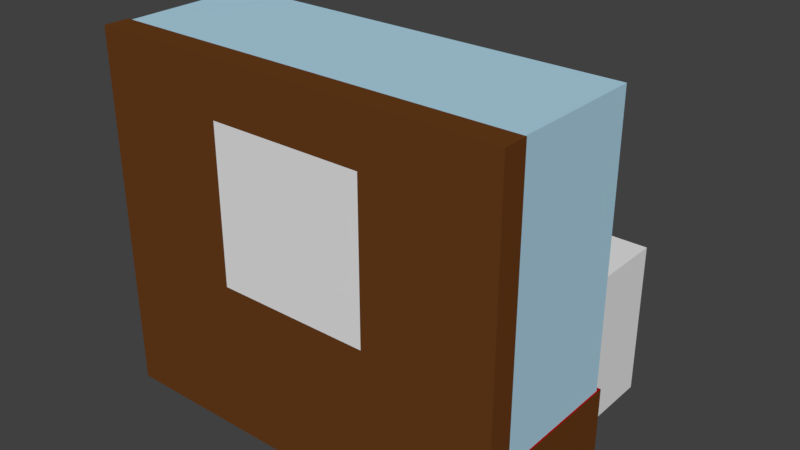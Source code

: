 # Source: montre_oekser.blend  (saved by Blender 2.78.0; exported with 4.5.12 LTS)
import bpy
from mathutils import Matrix  # noqa: F401  (used for matrix-valued properties, if any)

bpy.ops.wm.read_factory_settings(use_empty=True)
scene = bpy.context.scene
scene.name = 'Scene'

# ---- collections
col_collection_1 = bpy.data.collections.new('Collection 1'); scene.collection.children.link(col_collection_1)

# ---- materials (node trees are filled in below, after node groups)
mat_material_003 = bpy.data.materials.new('Material.003')
mat_material_003.alpha_threshold = 0.0
mat_material_003.use_transparent_shadow = False
mat_material_003.roughness = 0.5
mat_leather = bpy.data.materials.new('Leather')
mat_leather.alpha_threshold = 0.0
mat_leather.use_transparent_shadow = False
mat_leather.diffuse_color = (0.06998, 0.0195, 0.005453, 1.0)
mat_leather.roughness = 0.5
mat_metal = bpy.data.materials.new('Metal')
mat_metal.alpha_threshold = 0.0
mat_metal.use_transparent_shadow = False
mat_metal.preview_render_type = 'CUBE'
mat_metal.diffuse_color = (0.6152, 0.6152, 0.6152, 1.0)
mat_metal.roughness = 0.5
mat_metal.specular_intensity = 1.0
mat_material_001 = bpy.data.materials.new('Material.001')
mat_material_001.alpha_threshold = 0.0
mat_material_001.use_transparent_shadow = False
mat_material_001.diffuse_color = (0.4318, 0.6662, 0.8, 1.0)
mat_material_001.roughness = 0.5
mat_material = bpy.data.materials.new('Material')
mat_material.alpha_threshold = 0.0
mat_material.use_transparent_shadow = False
mat_material.diffuse_color = (0.1376, 0.04611, 0.01058, 1.0)
mat_material.roughness = 0.5
mat_material.line_color = (0.0, 0.0, 0.0, 1.0)
mat_material_002 = bpy.data.materials.new('Material.002')
mat_material_002.alpha_threshold = 0.0
mat_material_002.use_transparent_shadow = False
mat_material_002.diffuse_color = (0.3757, 0.0, 0.001274, 1.0)
mat_material_002.roughness = 0.5
mat_material_002.line_color = (0.0, 0.0, 0.0, 1.0)

# ---- material node trees

# ---- world
world_world = bpy.data.worlds.new('World'); scene.world = world_world
world_world.color = (0.05088, 0.05088, 0.05088)
world_world.use_sun_shadow = False
world_world.sun_shadow_jitter_overblur = 0.0
world_world.cycles.sampling_method = 'MANUAL'

# ---- meshes
me_cube_003 = bpy.data.meshes.new('Cube.003')
me_cube_003.from_pydata([(-1.0, -1.0, -1.0), (-1.0, -1.0, 1.0), (-1.0, 1.0, -1.0), (-1.0, 1.0, 1.0), (1.0, -1.0, -1.0), (1.0, -1.0, 1.0), (1.0, 1.0, -1.0), (1.0, 1.0, 1.0)], [], [(0, 1, 3, 2), (2, 3, 7, 6), (6, 7, 5, 4), (4, 5, 1, 0), (2, 6, 4, 0), (7, 3, 1, 5)])
me_cube_003.use_remesh_preserve_volume = False
me_cube_003.use_remesh_preserve_attributes = False
me_cube_003.use_mirror_vertex_groups = False
me_cube_003.update()
me_plane_001 = bpy.data.meshes.new('Plane.001')
me_plane_001.from_pydata([(-3.063, 0.1268, 1.306), (0.3019, 0.1268, 1.306), (-3.063, 0.1268, -0.9677), (0.3019, 0.1268, -0.9677)], [], [(0, 1, 3, 2)])
_uv = me_plane_001.uv_layers.new(name='UVMap')
_uv.uv.foreach_set('vector', [8.218e-05, 8.218e-05, 0.9999, 8.218e-05, 0.9999, 0.9955, 8.218e-05, 0.9955])
me_plane_001.materials.append(mat_material_003)
me_plane_001.use_remesh_preserve_volume = False
me_plane_001.use_remesh_preserve_attributes = False
me_plane_001.use_mirror_vertex_groups = False
me_plane_001.update()
me_cylinder = bpy.data.meshes.new('Cylinder')
me_cylinder.from_pydata([(0.0, 1.0, -1.0), (0.0, 1.0, 1.0), (0.3827, 0.9239, -1.0), (0.3827, 0.9239, 1.0), (0.7071, 0.7071, -1.0), (0.7071, 0.7071, 1.0), (0.9239, 0.3827, -1.0), (0.9239, 0.3827, 1.0), (1.0, -4.371e-08, -1.0), (1.0, -4.371e-08, 1.0), (0.9239, -0.3827, -1.0), (0.9239, -0.3827, 1.0), (0.7071, -0.7071, -1.0), (0.7071, -0.7071, 1.0), (0.3827, -0.9239, -1.0), (0.3827, -0.9239, 1.0), (1.51e-07, -1.0, -1.0), (1.51e-07, -1.0, 1.0), (-0.3827, -0.9239, -1.0), (-0.3827, -0.9239, 1.0), (-0.7071, -0.7071, -1.0), (-0.7071, -0.7071, 1.0), (-0.9239, -0.3827, -1.0), (-0.9239, -0.3827, 1.0), (-1.0, 1.192e-08, -1.0), (-1.0, 1.192e-08, 1.0), (-0.9239, 0.3827, -1.0), (-0.9239, 0.3827, 1.0), (-0.7071, 0.7071, -1.0), (-0.7071, 0.7071, 1.0), (-0.3827, 0.9239, -1.0), (-0.3827, 0.9239, 1.0)], [], [(0, 1, 3, 2), (2, 3, 5, 4), (4, 5, 7, 6), (6, 7, 9, 8), (8, 9, 11, 10), (10, 11, 13, 12), (12, 13, 15, 14), (14, 15, 17, 16), (16, 17, 19, 18), (18, 19, 21, 20), (20, 21, 23, 22), (22, 23, 25, 24), (24, 25, 27, 26), (26, 27, 29, 28), (3, 1, 31, 29, 27, 25, 23, 21, 19, 17, 15, 13, 11, 9, 7, 5), (28, 29, 31, 30), (30, 31, 1, 0), (0, 2, 4, 6, 8, 10, 12, 14, 16, 18, 20, 22, 24, 26, 28, 30)])
me_cylinder.materials.append(mat_leather)
me_cylinder.use_remesh_preserve_volume = False
me_cylinder.use_remesh_preserve_attributes = False
me_cylinder.use_mirror_vertex_groups = False
me_cylinder.update()
me_cube_002 = bpy.data.meshes.new('Cube.002')
me_cube_002.from_pydata([(0.8835, -0.5168, -0.2572), (0.8835, -0.5168, 0.1622), (0.8835, 0.5168, -0.2572), (0.8835, 0.5168, 0.1622), (1.0, 0.0, -0.2572), (1.0, 0.0, 0.1622), (1.0, 0.0, -0.2572), (1.0, 0.0, 0.1622), (0.6574, -0.2521, -0.2572), (0.6574, -0.2521, 0.1622), (0.6574, 0.2521, -0.2572), (0.6574, 0.2521, 0.1622), (0.4358, -0.1364, -0.3178), (0.4358, -0.1364, 0.2228), (0.4358, 0.1364, -0.3178), (0.4358, 0.1364, 0.2228), (0.2623, -0.1364, -0.4247), (0.2623, -0.1364, 0.4247), (0.2623, 0.1364, -0.4247), (0.2623, 0.1364, 0.4247), (0.138, -0.1678, -0.731), (0.138, -0.1678, 0.731), (0.138, 0.1678, -0.731), (0.138, 0.1678, 0.731), (0.0434, -3.379e-09, -1.134), (0.0434, -3.379e-09, 1.134), (0.0434, -3.379e-09, -1.134), (0.0434, -3.379e-09, 1.134), (-0.07223, 0.0, -0.7462), (-0.07223, 0.0, 0.7462), (-0.07223, 0.0, -0.7462), (-0.07223, 0.0, 0.7462), (0.8835, -0.5168, -0.1524), (0.8835, -0.5168, -0.0475), (0.8835, -0.5168, 0.05738), (0.8835, 0.5168, 0.05738), (0.8835, 0.5168, -0.0475), (0.8835, 0.5168, -0.1524), (1.0, 0.0, 0.05738), (1.0, 0.0, -0.0475), (1.0, 0.0, -0.1524), (1.0, 0.0, 0.05738), (1.0, 0.0, -0.0475), (1.0, 0.0, -0.1524), (0.6574, -0.2521, -0.1524), (0.6574, -0.2521, -0.0475), (0.6574, -0.2521, 0.05738), (0.6574, 0.2521, 0.05738), (0.6574, 0.2521, -0.0475), (0.6574, 0.2521, -0.1524), (0.4358, -0.1364, -0.1827), (0.4358, -0.1364, -0.0475), (0.4358, -0.1364, 0.08767), (0.4358, 0.1364, 0.08767), (0.4358, 0.1364, -0.0475), (0.4358, 0.1364, -0.1827), (0.2623, -0.1364, -0.2123), (0.2623, -0.1364, 0.0), (0.2623, -0.1364, 0.2123), (0.2623, 0.1364, 0.2123), (0.2623, 0.1364, 0.0), (0.2623, 0.1364, -0.2123), (0.138, -0.1678, -0.4976), (0.138, -0.1678, 2.98e-08), (0.138, -0.1678, 0.4976), (0.138, 0.1678, 0.4976), (0.138, 0.1678, -2.98e-08), (0.138, 0.1678, -0.4976), (0.0434, -0.09073, -0.906), (0.0434, -0.09073, 5.96e-08), (0.0434, -0.09073, 0.906), (0.0434, 0.09073, 0.906), (0.0434, 0.09073, -5.96e-08), (0.0434, 0.09073, -0.906), (-0.1277, 0.0, -0.3731), (-0.1277, 0.0, 2.98e-08), (-0.1277, 0.0, 0.3731), (-0.1277, 0.0, 0.3731), (-0.1277, 0.0, -2.98e-08), (-0.1277, 0.0, -0.3731)], [], [(1, 3, 11, 9), (35, 3, 7, 38), (38, 7, 5, 41), (41, 5, 1, 34), (2, 6, 4, 0), (7, 3, 1, 5), (49, 10, 14, 55), (2, 0, 8, 10), (37, 2, 10, 49), (34, 1, 9, 46), (52, 13, 17, 58), (46, 9, 13, 52), (9, 11, 15, 13), (10, 8, 12, 14), (17, 19, 23, 21), (13, 15, 19, 17), (14, 12, 16, 18), (55, 14, 18, 61), (67, 22, 26, 73), (18, 16, 20, 22), (61, 18, 22, 67), (58, 17, 21, 64), (25, 27, 31, 29), (64, 21, 25, 70), (21, 23, 27, 25), (22, 20, 24, 26), (76, 29, 31, 77), (26, 24, 28, 30), (73, 26, 30, 79), (70, 25, 29, 76), (24, 68, 74, 28), (68, 69, 75, 74), (69, 70, 76, 75), (27, 71, 77, 31), (71, 72, 78, 77), (72, 73, 79, 78), (28, 74, 79, 30), (74, 75, 78, 79), (75, 76, 77, 78), (20, 62, 68, 24), (62, 63, 69, 68), (63, 64, 70, 69), (16, 56, 62, 20), (56, 57, 63, 62), (57, 58, 64, 63), (19, 59, 65, 23), (59, 60, 66, 65), (60, 61, 67, 66), (23, 65, 71, 27), (65, 66, 72, 71), (66, 67, 73, 72), (15, 53, 59, 19), (53, 54, 60, 59), (54, 55, 61, 60), (8, 44, 50, 12), (44, 45, 51, 50), (45, 46, 52, 51), (12, 50, 56, 16), (50, 51, 57, 56), (51, 52, 58, 57), (0, 32, 44, 8), (32, 33, 45, 44), (33, 34, 46, 45), (3, 35, 47, 11), (35, 36, 48, 47), (36, 37, 49, 48), (11, 47, 53, 15), (47, 48, 54, 53), (48, 49, 55, 54), (4, 43, 32, 0), (43, 42, 33, 32), (42, 41, 34, 33), (6, 40, 43, 4), (40, 39, 42, 43), (39, 38, 41, 42), (2, 37, 40, 6), (37, 36, 39, 40), (36, 35, 38, 39)])
me_cube_002.materials.append(mat_metal)
me_cube_002.use_remesh_preserve_volume = False
me_cube_002.use_remesh_preserve_attributes = False
me_cube_002.use_mirror_vertex_groups = False
me_cube_002.update()
me_plane = bpy.data.meshes.new('Plane')
me_plane.from_pydata([(-1.0, -1.0, 0.0), (1.0, -1.0, 0.0), (-1.0, 1.0, 0.0), (1.0, 1.0, 0.0)], [], [(0, 1, 3, 2)])
me_plane.use_remesh_preserve_volume = False
me_plane.use_remesh_preserve_attributes = False
me_plane.use_mirror_vertex_groups = False
me_plane.update()
me_cube = bpy.data.meshes.new('Cube')
me_cube.from_pydata([(1.0, 1.0, -1.0), (1.0, -1.0, -1.0), (-1.0, -1.0, -1.0), (-1.0, 1.0, -1.0), (1.0, 1.0, 0.3994), (1.0, -1.0, 0.3994), (-1.0, -1.0, 0.3994), (-1.0, 1.0, 0.3994)], [], [(0, 1, 2, 3), (4, 7, 6, 5), (0, 4, 5, 1), (1, 5, 6, 2), (2, 6, 7, 3), (4, 0, 3, 7)])
me_cube.materials.append(mat_material_001)
me_cube.use_remesh_preserve_volume = False
me_cube.use_remesh_preserve_attributes = False
me_cube.use_mirror_vertex_groups = False
me_cube.update()
me_cube_023 = bpy.data.meshes.new('Cube.023')
me_cube_023.from_pydata([(-1.0, -1.0, -0.1183), (-1.0, -1.0, 1.0), (-1.0, 1.0, -0.1183), (-1.0, 1.0, 1.0), (1.0, -1.0, -0.1183), (1.0, -1.0, 1.0), (1.0, 1.0, -0.1183), (1.0, 1.0, 1.0)], [], [(0, 1, 3, 2), (2, 3, 7, 6), (6, 7, 5, 4), (4, 5, 1, 0), (2, 6, 4, 0), (7, 3, 1, 5)])
me_cube_023.polygons.foreach_set('material_index', [0, 0, 0, 0, 0, 1])
me_cube_023.materials.append(mat_material)
me_cube_023.materials.append(mat_material_002)
me_cube_023.use_remesh_preserve_volume = False
me_cube_023.use_remesh_preserve_attributes = False
me_cube_023.use_mirror_vertex_groups = False
me_cube_023.update()
me_cube_001 = bpy.data.meshes.new('Cube.001')
me_cube_001.from_pydata([(-1.0, -1.0, -1.032), (-1.0, -1.0, 0.405), (-1.0, 1.0, -1.032), (-1.0, 1.0, 0.405), (1.0, -1.0, -1.032), (1.0, -1.0, 0.405), (1.0, 1.0, -1.032), (1.0, 1.0, 0.405)], [], [(0, 1, 3, 2), (2, 3, 7, 6), (6, 7, 5, 4), (4, 5, 1, 0), (2, 6, 4, 0), (7, 3, 1, 5)])
me_cube_001.materials.append(mat_material)
me_cube_001.use_remesh_preserve_volume = False
me_cube_001.use_remesh_preserve_attributes = False
me_cube_001.use_mirror_vertex_groups = False
me_cube_001.update()

# ---- objects
ob_front_zone = bpy.data.objects.new('front.zone', me_cube_003)
ob_plane = bpy.data.objects.new('Plane', me_plane_001)
ob_cylinder_002 = bpy.data.objects.new('Cylinder.002', me_cylinder)
ob_cube_003 = bpy.data.objects.new('Cube.003', me_cube_002)
ob_cube_002 = bpy.data.objects.new('Cube.002', me_cube_002)
ob_cylinder_001 = bpy.data.objects.new('Cylinder.001', me_cylinder)
ob_cylinder = bpy.data.objects.new('Cylinder', me_cylinder)
ob_cube = bpy.data.objects.new('Cube', me_cube_002)
ob_snap = bpy.data.objects.new('snap', me_plane)
ob_glass_001 = bpy.data.objects.new('glass.001', me_cube)
ob_cube_006 = bpy.data.objects.new('Cube.006', me_cube_023)
ob_cube_001 = bpy.data.objects.new('Cube.001', me_cube_001)

# ---- transforms, parenting, visibility, modifiers, constraints
ob_front_zone.location = (0.1325, 1.937, 1.027)
ob_front_zone.scale = (2.238, 0.7784, 1.0)
ob_front_zone.lineart.crease_threshold = 0.0
ob_plane.location = (-1.22, -0.7915, 3.108)
ob_plane.rotation_euler = (-0.0, 3.142, -0.0)
ob_plane.scale = (0.8772, 1.0, 1.0)
ob_plane.lineart.crease_threshold = 0.0
ob_cylinder_002.location = (-0.9649, 0.08258, 1.096)
ob_cylinder_002.rotation_euler = (1.571, -0.0, -0.7854)
ob_cylinder_002.scale = (0.03746, 0.03746, 0.7845)
ob_cylinder_002.lineart.crease_threshold = 0.0
ob_cube_003.location = (-1.687, -0.04611, 1.096)
ob_cube_003.rotation_euler = (1.571, -0.0, -0.7854)
ob_cube_003.scale = (0.4896, 0.09561, 0.2759)
ob_cube_003.lineart.crease_threshold = 0.0
ob_cube_002.location = (-0.4752, -0.04611, 1.096)
ob_cube_002.rotation_euler = (1.571, -0.0, -0.7854)
ob_cube_002.scale = (0.4896, 0.09561, 0.2759)
ob_cube_002.lineart.crease_threshold = 0.0
ob_cylinder_001.location = (0.2465, 0.08258, 1.096)
ob_cylinder_001.rotation_euler = (1.571, -0.0, -0.7854)
ob_cylinder_001.scale = (0.03746, 0.03746, 0.7845)
ob_cylinder_001.lineart.crease_threshold = 0.0
ob_cylinder.location = (1.373, 0.08258, 1.096)
ob_cylinder.rotation_euler = (1.571, -0.0, -0.7854)
ob_cylinder.scale = (0.03746, 0.03746, 0.7845)
ob_cylinder.lineart.crease_threshold = 0.0
ob_cube.location = (0.6517, -0.04611, 1.096)
ob_cube.rotation_euler = (1.571, -0.0, -0.7854)
ob_cube.scale = (0.4896, 0.09561, 0.2759)
ob_cube.lineart.crease_threshold = 0.0
ob_snap.location = (0.1572, -1.015, 2.96)
ob_snap.rotation_euler = (4.712, -0.0, 3.142)
ob_snap.lineart.crease_threshold = 0.0
ob_glass_001.location = (0.1262, 0.1078, 3.352)
ob_glass_001.rotation_euler = (0.0, -0.0, 3.142)
ob_glass_001.scale = (2.645, 0.9432, 3.214)
ob_glass_001.lock_rotations_4d = False
ob_glass_001.empty_display_type = 'ARROWS'
ob_glass_001.lineart.crease_threshold = 0.0
ob_cube_006.location = (0.1234, 0.1666, 0.1205)
ob_cube_006.rotation_euler = (0.0, 0.0, 6.283)
ob_cube_006.scale = (2.666, 0.9432, 0.9432)
ob_cube_006.lineart.crease_threshold = 0.0
ob_cube_001.location = (0.1262, -0.8488, 3.339)
ob_cube_001.rotation_euler = (0.0, -0.0, 3.142)
ob_cube_001.scale = (2.676, 0.1601, 3.235)
ob_cube_001.lineart.crease_threshold = 0.0

# ---- collection membership
col_collection_1.objects.link(ob_front_zone)
col_collection_1.objects.link(ob_plane)
col_collection_1.objects.link(ob_cylinder_002)
col_collection_1.objects.link(ob_cube_003)
col_collection_1.objects.link(ob_cube_002)
col_collection_1.objects.link(ob_cylinder_001)
col_collection_1.objects.link(ob_cylinder)
col_collection_1.objects.link(ob_cube)
col_collection_1.objects.link(ob_snap)
col_collection_1.objects.link(ob_glass_001)
col_collection_1.objects.link(ob_cube_006)
col_collection_1.objects.link(ob_cube_001)

# ---- scene / render settings (as saved in the file)
scene.frame_start = 1; scene.frame_end = 250; scene.frame_set(1)
scene.render.engine = 'BLENDER_EEVEE_NEXT'
scene.render.resolution_percentage = 50
scene.render.dither_intensity = 0.0
scene.cycles.use_denoising = False
scene.cycles.samples = 128
scene.cycles.sampling_pattern = 'TABULATED_SOBOL'
scene.cycles.light_sampling_threshold = 0.0
scene.cycles.use_adaptive_sampling = False
scene.cycles.use_light_tree = False
scene.cycles.blur_glossy = 0.0
scene.cycles.sample_clamp_indirect = 0.0
scene.view_settings.view_transform = 'Standard'
bpy.context.view_layer.update()

# ---- added for rendering (the .blend has no active camera and no usable light): camera, sun
cam_auto = bpy.data.cameras.new('AutoCamera')
cam_auto.lens = 50.0
cam_auto.sensor_width = 36.0
cam_auto.clip_end = 1000.0
ob_auto_camera = bpy.data.objects.new('AutoCamera', cam_auto)
scene.collection.objects.link(ob_auto_camera)
ob_auto_camera.location = (7.53793, -8.04408, 8.25459)
ob_auto_camera.rotation_euler = (1.09748, -7.21219e-08, 0.694738)
scene.camera = ob_auto_camera
light_auto_sun = bpy.data.lights.new('AutoSun', 'SUN')
light_auto_sun.energy = 3.0
light_auto_sun.angle = 0.0523599
ob_auto_sun = bpy.data.objects.new('AutoSun', light_auto_sun)
scene.collection.objects.link(ob_auto_sun)
ob_auto_sun.rotation_euler = (0.872665, 0.174533, 0.523599)
bpy.context.view_layer.update()
